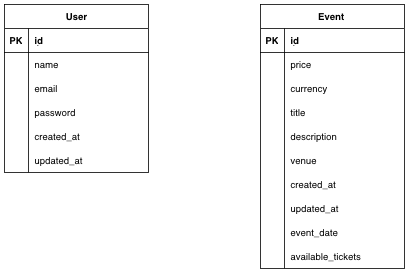

The diagram above was exported from draw.io. Its source (the exported page's mxGraphModel, read from the mxfile embedded in the PNG):
<mxGraphModel dx="1222" dy="826" grid="1" gridSize="10" guides="1" tooltips="1" connect="1" arrows="1" fold="1" page="1" pageScale="1" pageWidth="827" pageHeight="1169" math="0" shadow="0">
  <root>
    <mxCell id="0" />
    <mxCell id="1" parent="0" />
    <mxCell id="ssQbxZ0gong_H_799BQO-1" parent="1" style="shape=table;startSize=30;container=1;collapsible=1;childLayout=tableLayout;fixedRows=1;rowLines=0;fontStyle=1;align=center;resizeLast=1;html=1;" value="User" vertex="1">
      <mxGeometry height="210" width="180" x="80" y="40" as="geometry" />
    </mxCell>
    <mxCell id="ssQbxZ0gong_H_799BQO-2" parent="ssQbxZ0gong_H_799BQO-1" style="shape=tableRow;horizontal=0;startSize=0;swimlaneHead=0;swimlaneBody=0;fillColor=none;collapsible=0;dropTarget=0;points=[[0,0.5],[1,0.5]];portConstraint=eastwest;top=0;left=0;right=0;bottom=1;" value="" vertex="1">
      <mxGeometry height="30" width="180" y="30" as="geometry" />
    </mxCell>
    <mxCell id="ssQbxZ0gong_H_799BQO-3" parent="ssQbxZ0gong_H_799BQO-2" style="shape=partialRectangle;connectable=0;fillColor=none;top=0;left=0;bottom=0;right=0;fontStyle=1;overflow=hidden;whiteSpace=wrap;html=1;" value="PK" vertex="1">
      <mxGeometry height="30" width="30" as="geometry">
        <mxRectangle height="30" width="30" as="alternateBounds" />
      </mxGeometry>
    </mxCell>
    <mxCell id="ssQbxZ0gong_H_799BQO-4" parent="ssQbxZ0gong_H_799BQO-2" style="shape=partialRectangle;connectable=0;fillColor=none;top=0;left=0;bottom=0;right=0;align=left;spacingLeft=6;fontStyle=5;overflow=hidden;whiteSpace=wrap;html=1;" value="id" vertex="1">
      <mxGeometry height="30" width="150" x="30" as="geometry">
        <mxRectangle height="30" width="150" as="alternateBounds" />
      </mxGeometry>
    </mxCell>
    <mxCell id="ssQbxZ0gong_H_799BQO-5" parent="ssQbxZ0gong_H_799BQO-1" style="shape=tableRow;horizontal=0;startSize=0;swimlaneHead=0;swimlaneBody=0;fillColor=none;collapsible=0;dropTarget=0;points=[[0,0.5],[1,0.5]];portConstraint=eastwest;top=0;left=0;right=0;bottom=0;" value="" vertex="1">
      <mxGeometry height="30" width="180" y="60" as="geometry" />
    </mxCell>
    <mxCell id="ssQbxZ0gong_H_799BQO-6" parent="ssQbxZ0gong_H_799BQO-5" style="shape=partialRectangle;connectable=0;fillColor=none;top=0;left=0;bottom=0;right=0;editable=1;overflow=hidden;whiteSpace=wrap;html=1;" value="" vertex="1">
      <mxGeometry height="30" width="30" as="geometry">
        <mxRectangle height="30" width="30" as="alternateBounds" />
      </mxGeometry>
    </mxCell>
    <mxCell id="ssQbxZ0gong_H_799BQO-7" parent="ssQbxZ0gong_H_799BQO-5" style="shape=partialRectangle;connectable=0;fillColor=none;top=0;left=0;bottom=0;right=0;align=left;spacingLeft=6;overflow=hidden;whiteSpace=wrap;html=1;" value="name" vertex="1">
      <mxGeometry height="30" width="150" x="30" as="geometry">
        <mxRectangle height="30" width="150" as="alternateBounds" />
      </mxGeometry>
    </mxCell>
    <mxCell id="ssQbxZ0gong_H_799BQO-8" parent="ssQbxZ0gong_H_799BQO-1" style="shape=tableRow;horizontal=0;startSize=0;swimlaneHead=0;swimlaneBody=0;fillColor=none;collapsible=0;dropTarget=0;points=[[0,0.5],[1,0.5]];portConstraint=eastwest;top=0;left=0;right=0;bottom=0;" value="" vertex="1">
      <mxGeometry height="30" width="180" y="90" as="geometry" />
    </mxCell>
    <mxCell id="ssQbxZ0gong_H_799BQO-9" parent="ssQbxZ0gong_H_799BQO-8" style="shape=partialRectangle;connectable=0;fillColor=none;top=0;left=0;bottom=0;right=0;editable=1;overflow=hidden;whiteSpace=wrap;html=1;" value="" vertex="1">
      <mxGeometry height="30" width="30" as="geometry">
        <mxRectangle height="30" width="30" as="alternateBounds" />
      </mxGeometry>
    </mxCell>
    <mxCell id="ssQbxZ0gong_H_799BQO-10" parent="ssQbxZ0gong_H_799BQO-8" style="shape=partialRectangle;connectable=0;fillColor=none;top=0;left=0;bottom=0;right=0;align=left;spacingLeft=6;overflow=hidden;whiteSpace=wrap;html=1;" value="email" vertex="1">
      <mxGeometry height="30" width="150" x="30" as="geometry">
        <mxRectangle height="30" width="150" as="alternateBounds" />
      </mxGeometry>
    </mxCell>
    <mxCell id="ssQbxZ0gong_H_799BQO-11" parent="ssQbxZ0gong_H_799BQO-1" style="shape=tableRow;horizontal=0;startSize=0;swimlaneHead=0;swimlaneBody=0;fillColor=none;collapsible=0;dropTarget=0;points=[[0,0.5],[1,0.5]];portConstraint=eastwest;top=0;left=0;right=0;bottom=0;" value="" vertex="1">
      <mxGeometry height="30" width="180" y="120" as="geometry" />
    </mxCell>
    <mxCell id="ssQbxZ0gong_H_799BQO-12" parent="ssQbxZ0gong_H_799BQO-11" style="shape=partialRectangle;connectable=0;fillColor=none;top=0;left=0;bottom=0;right=0;editable=1;overflow=hidden;whiteSpace=wrap;html=1;" value="" vertex="1">
      <mxGeometry height="30" width="30" as="geometry">
        <mxRectangle height="30" width="30" as="alternateBounds" />
      </mxGeometry>
    </mxCell>
    <mxCell id="ssQbxZ0gong_H_799BQO-13" parent="ssQbxZ0gong_H_799BQO-11" style="shape=partialRectangle;connectable=0;fillColor=none;top=0;left=0;bottom=0;right=0;align=left;spacingLeft=6;overflow=hidden;whiteSpace=wrap;html=1;" value="password" vertex="1">
      <mxGeometry height="30" width="150" x="30" as="geometry">
        <mxRectangle height="30" width="150" as="alternateBounds" />
      </mxGeometry>
    </mxCell>
    <mxCell id="ssQbxZ0gong_H_799BQO-57" parent="ssQbxZ0gong_H_799BQO-1" style="shape=tableRow;horizontal=0;startSize=0;swimlaneHead=0;swimlaneBody=0;fillColor=none;collapsible=0;dropTarget=0;points=[[0,0.5],[1,0.5]];portConstraint=eastwest;top=0;left=0;right=0;bottom=0;" value="" vertex="1">
      <mxGeometry height="30" width="180" y="150" as="geometry" />
    </mxCell>
    <mxCell id="ssQbxZ0gong_H_799BQO-58" parent="ssQbxZ0gong_H_799BQO-57" style="shape=partialRectangle;connectable=0;fillColor=none;top=0;left=0;bottom=0;right=0;editable=1;overflow=hidden;" value="" vertex="1">
      <mxGeometry height="30" width="30" as="geometry">
        <mxRectangle height="30" width="30" as="alternateBounds" />
      </mxGeometry>
    </mxCell>
    <mxCell id="ssQbxZ0gong_H_799BQO-59" parent="ssQbxZ0gong_H_799BQO-57" style="shape=partialRectangle;connectable=0;fillColor=none;top=0;left=0;bottom=0;right=0;align=left;spacingLeft=6;overflow=hidden;" value="created_at" vertex="1">
      <mxGeometry height="30" width="150" x="30" as="geometry">
        <mxRectangle height="30" width="150" as="alternateBounds" />
      </mxGeometry>
    </mxCell>
    <mxCell id="ssQbxZ0gong_H_799BQO-14" parent="ssQbxZ0gong_H_799BQO-1" style="shape=tableRow;horizontal=0;startSize=0;swimlaneHead=0;swimlaneBody=0;fillColor=none;collapsible=0;dropTarget=0;points=[[0,0.5],[1,0.5]];portConstraint=eastwest;top=0;left=0;right=0;bottom=0;" value="" vertex="1">
      <mxGeometry height="30" width="180" y="180" as="geometry" />
    </mxCell>
    <mxCell id="ssQbxZ0gong_H_799BQO-15" parent="ssQbxZ0gong_H_799BQO-14" style="shape=partialRectangle;connectable=0;fillColor=none;top=0;left=0;bottom=0;right=0;editable=1;overflow=hidden;" value="" vertex="1">
      <mxGeometry height="30" width="30" as="geometry">
        <mxRectangle height="30" width="30" as="alternateBounds" />
      </mxGeometry>
    </mxCell>
    <mxCell id="ssQbxZ0gong_H_799BQO-16" parent="ssQbxZ0gong_H_799BQO-14" style="shape=partialRectangle;connectable=0;fillColor=none;top=0;left=0;bottom=0;right=0;align=left;spacingLeft=6;overflow=hidden;" value="updated_at" vertex="1">
      <mxGeometry height="30" width="150" x="30" as="geometry">
        <mxRectangle height="30" width="150" as="alternateBounds" />
      </mxGeometry>
    </mxCell>
    <mxCell id="ssQbxZ0gong_H_799BQO-17" parent="1" style="shape=table;startSize=30;container=1;collapsible=1;childLayout=tableLayout;fixedRows=1;rowLines=0;fontStyle=1;align=center;resizeLast=1;html=1;" value="Event&amp;nbsp;" vertex="1">
      <mxGeometry height="330" width="180" x="400" y="40" as="geometry" />
    </mxCell>
    <mxCell id="ssQbxZ0gong_H_799BQO-18" parent="ssQbxZ0gong_H_799BQO-17" style="shape=tableRow;horizontal=0;startSize=0;swimlaneHead=0;swimlaneBody=0;fillColor=none;collapsible=0;dropTarget=0;points=[[0,0.5],[1,0.5]];portConstraint=eastwest;top=0;left=0;right=0;bottom=1;" value="" vertex="1">
      <mxGeometry height="30" width="180" y="30" as="geometry" />
    </mxCell>
    <mxCell id="ssQbxZ0gong_H_799BQO-19" parent="ssQbxZ0gong_H_799BQO-18" style="shape=partialRectangle;connectable=0;fillColor=none;top=0;left=0;bottom=0;right=0;fontStyle=1;overflow=hidden;whiteSpace=wrap;html=1;" value="PK" vertex="1">
      <mxGeometry height="30" width="30" as="geometry">
        <mxRectangle height="30" width="30" as="alternateBounds" />
      </mxGeometry>
    </mxCell>
    <mxCell id="ssQbxZ0gong_H_799BQO-20" parent="ssQbxZ0gong_H_799BQO-18" style="shape=partialRectangle;connectable=0;fillColor=none;top=0;left=0;bottom=0;right=0;align=left;spacingLeft=6;fontStyle=5;overflow=hidden;whiteSpace=wrap;html=1;" value="id" vertex="1">
      <mxGeometry height="30" width="150" x="30" as="geometry">
        <mxRectangle height="30" width="150" as="alternateBounds" />
      </mxGeometry>
    </mxCell>
    <mxCell id="ssQbxZ0gong_H_799BQO-21" parent="ssQbxZ0gong_H_799BQO-17" style="shape=tableRow;horizontal=0;startSize=0;swimlaneHead=0;swimlaneBody=0;fillColor=none;collapsible=0;dropTarget=0;points=[[0,0.5],[1,0.5]];portConstraint=eastwest;top=0;left=0;right=0;bottom=0;" value="" vertex="1">
      <mxGeometry height="30" width="180" y="60" as="geometry" />
    </mxCell>
    <mxCell id="ssQbxZ0gong_H_799BQO-22" parent="ssQbxZ0gong_H_799BQO-21" style="shape=partialRectangle;connectable=0;fillColor=none;top=0;left=0;bottom=0;right=0;editable=1;overflow=hidden;whiteSpace=wrap;html=1;" value="" vertex="1">
      <mxGeometry height="30" width="30" as="geometry">
        <mxRectangle height="30" width="30" as="alternateBounds" />
      </mxGeometry>
    </mxCell>
    <mxCell id="ssQbxZ0gong_H_799BQO-23" parent="ssQbxZ0gong_H_799BQO-21" style="shape=partialRectangle;connectable=0;fillColor=none;top=0;left=0;bottom=0;right=0;align=left;spacingLeft=6;overflow=hidden;whiteSpace=wrap;html=1;" value="price&amp;nbsp;" vertex="1">
      <mxGeometry height="30" width="150" x="30" as="geometry">
        <mxRectangle height="30" width="150" as="alternateBounds" />
      </mxGeometry>
    </mxCell>
    <mxCell id="ssQbxZ0gong_H_799BQO-24" parent="ssQbxZ0gong_H_799BQO-17" style="shape=tableRow;horizontal=0;startSize=0;swimlaneHead=0;swimlaneBody=0;fillColor=none;collapsible=0;dropTarget=0;points=[[0,0.5],[1,0.5]];portConstraint=eastwest;top=0;left=0;right=0;bottom=0;" value="" vertex="1">
      <mxGeometry height="30" width="180" y="90" as="geometry" />
    </mxCell>
    <mxCell id="ssQbxZ0gong_H_799BQO-25" parent="ssQbxZ0gong_H_799BQO-24" style="shape=partialRectangle;connectable=0;fillColor=none;top=0;left=0;bottom=0;right=0;editable=1;overflow=hidden;whiteSpace=wrap;html=1;" value="" vertex="1">
      <mxGeometry height="30" width="30" as="geometry">
        <mxRectangle height="30" width="30" as="alternateBounds" />
      </mxGeometry>
    </mxCell>
    <mxCell id="ssQbxZ0gong_H_799BQO-26" parent="ssQbxZ0gong_H_799BQO-24" style="shape=partialRectangle;connectable=0;fillColor=none;top=0;left=0;bottom=0;right=0;align=left;spacingLeft=6;overflow=hidden;whiteSpace=wrap;html=1;" value="currency" vertex="1">
      <mxGeometry height="30" width="150" x="30" as="geometry">
        <mxRectangle height="30" width="150" as="alternateBounds" />
      </mxGeometry>
    </mxCell>
    <mxCell id="ssQbxZ0gong_H_799BQO-27" parent="ssQbxZ0gong_H_799BQO-17" style="shape=tableRow;horizontal=0;startSize=0;swimlaneHead=0;swimlaneBody=0;fillColor=none;collapsible=0;dropTarget=0;points=[[0,0.5],[1,0.5]];portConstraint=eastwest;top=0;left=0;right=0;bottom=0;" value="" vertex="1">
      <mxGeometry height="30" width="180" y="120" as="geometry" />
    </mxCell>
    <mxCell id="ssQbxZ0gong_H_799BQO-28" parent="ssQbxZ0gong_H_799BQO-27" style="shape=partialRectangle;connectable=0;fillColor=none;top=0;left=0;bottom=0;right=0;editable=1;overflow=hidden;whiteSpace=wrap;html=1;" value="" vertex="1">
      <mxGeometry height="30" width="30" as="geometry">
        <mxRectangle height="30" width="30" as="alternateBounds" />
      </mxGeometry>
    </mxCell>
    <mxCell id="ssQbxZ0gong_H_799BQO-29" parent="ssQbxZ0gong_H_799BQO-27" style="shape=partialRectangle;connectable=0;fillColor=none;top=0;left=0;bottom=0;right=0;align=left;spacingLeft=6;overflow=hidden;whiteSpace=wrap;html=1;" value="title" vertex="1">
      <mxGeometry height="30" width="150" x="30" as="geometry">
        <mxRectangle height="30" width="150" as="alternateBounds" />
      </mxGeometry>
    </mxCell>
    <mxCell id="ssQbxZ0gong_H_799BQO-37" parent="ssQbxZ0gong_H_799BQO-17" style="shape=tableRow;horizontal=0;startSize=0;swimlaneHead=0;swimlaneBody=0;fillColor=none;collapsible=0;dropTarget=0;points=[[0,0.5],[1,0.5]];portConstraint=eastwest;top=0;left=0;right=0;bottom=0;" value="" vertex="1">
      <mxGeometry height="30" width="180" y="150" as="geometry" />
    </mxCell>
    <mxCell id="ssQbxZ0gong_H_799BQO-38" parent="ssQbxZ0gong_H_799BQO-37" style="shape=partialRectangle;connectable=0;fillColor=none;top=0;left=0;bottom=0;right=0;editable=1;overflow=hidden;" value="" vertex="1">
      <mxGeometry height="30" width="30" as="geometry">
        <mxRectangle height="30" width="30" as="alternateBounds" />
      </mxGeometry>
    </mxCell>
    <mxCell id="ssQbxZ0gong_H_799BQO-39" parent="ssQbxZ0gong_H_799BQO-37" style="shape=partialRectangle;connectable=0;fillColor=none;top=0;left=0;bottom=0;right=0;align=left;spacingLeft=6;overflow=hidden;" value="description " vertex="1">
      <mxGeometry height="30" width="150" x="30" as="geometry">
        <mxRectangle height="30" width="150" as="alternateBounds" />
      </mxGeometry>
    </mxCell>
    <mxCell id="ssQbxZ0gong_H_799BQO-47" parent="ssQbxZ0gong_H_799BQO-17" style="shape=tableRow;horizontal=0;startSize=0;swimlaneHead=0;swimlaneBody=0;fillColor=none;collapsible=0;dropTarget=0;points=[[0,0.5],[1,0.5]];portConstraint=eastwest;top=0;left=0;right=0;bottom=0;" value="" vertex="1">
      <mxGeometry height="30" width="180" y="180" as="geometry" />
    </mxCell>
    <mxCell id="ssQbxZ0gong_H_799BQO-48" parent="ssQbxZ0gong_H_799BQO-47" style="shape=partialRectangle;connectable=0;fillColor=none;top=0;left=0;bottom=0;right=0;editable=1;overflow=hidden;" value="" vertex="1">
      <mxGeometry height="30" width="30" as="geometry">
        <mxRectangle height="30" width="30" as="alternateBounds" />
      </mxGeometry>
    </mxCell>
    <mxCell id="ssQbxZ0gong_H_799BQO-49" parent="ssQbxZ0gong_H_799BQO-47" style="shape=partialRectangle;connectable=0;fillColor=none;top=0;left=0;bottom=0;right=0;align=left;spacingLeft=6;overflow=hidden;" value="venue" vertex="1">
      <mxGeometry height="30" width="150" x="30" as="geometry">
        <mxRectangle height="30" width="150" as="alternateBounds" />
      </mxGeometry>
    </mxCell>
    <mxCell id="ssQbxZ0gong_H_799BQO-34" parent="ssQbxZ0gong_H_799BQO-17" style="shape=tableRow;horizontal=0;startSize=0;swimlaneHead=0;swimlaneBody=0;fillColor=none;collapsible=0;dropTarget=0;points=[[0,0.5],[1,0.5]];portConstraint=eastwest;top=0;left=0;right=0;bottom=0;" value="" vertex="1">
      <mxGeometry height="30" width="180" y="210" as="geometry" />
    </mxCell>
    <mxCell id="ssQbxZ0gong_H_799BQO-35" parent="ssQbxZ0gong_H_799BQO-34" style="shape=partialRectangle;connectable=0;fillColor=none;top=0;left=0;bottom=0;right=0;editable=1;overflow=hidden;" value="" vertex="1">
      <mxGeometry height="30" width="30" as="geometry">
        <mxRectangle height="30" width="30" as="alternateBounds" />
      </mxGeometry>
    </mxCell>
    <mxCell id="ssQbxZ0gong_H_799BQO-36" parent="ssQbxZ0gong_H_799BQO-34" style="shape=partialRectangle;connectable=0;fillColor=none;top=0;left=0;bottom=0;right=0;align=left;spacingLeft=6;overflow=hidden;" value="created_at" vertex="1">
      <mxGeometry height="30" width="150" x="30" as="geometry">
        <mxRectangle height="30" width="150" as="alternateBounds" />
      </mxGeometry>
    </mxCell>
    <mxCell id="ssQbxZ0gong_H_799BQO-54" parent="ssQbxZ0gong_H_799BQO-17" style="shape=tableRow;horizontal=0;startSize=0;swimlaneHead=0;swimlaneBody=0;fillColor=none;collapsible=0;dropTarget=0;points=[[0,0.5],[1,0.5]];portConstraint=eastwest;top=0;left=0;right=0;bottom=0;" value="" vertex="1">
      <mxGeometry height="30" width="180" y="240" as="geometry" />
    </mxCell>
    <mxCell id="ssQbxZ0gong_H_799BQO-55" parent="ssQbxZ0gong_H_799BQO-54" style="shape=partialRectangle;connectable=0;fillColor=none;top=0;left=0;bottom=0;right=0;editable=1;overflow=hidden;" value="" vertex="1">
      <mxGeometry height="30" width="30" as="geometry">
        <mxRectangle height="30" width="30" as="alternateBounds" />
      </mxGeometry>
    </mxCell>
    <mxCell id="ssQbxZ0gong_H_799BQO-56" parent="ssQbxZ0gong_H_799BQO-54" style="shape=partialRectangle;connectable=0;fillColor=none;top=0;left=0;bottom=0;right=0;align=left;spacingLeft=6;overflow=hidden;" value="updated_at" vertex="1">
      <mxGeometry height="30" width="150" x="30" as="geometry">
        <mxRectangle height="30" width="150" as="alternateBounds" />
      </mxGeometry>
    </mxCell>
    <mxCell id="ssQbxZ0gong_H_799BQO-60" parent="ssQbxZ0gong_H_799BQO-17" style="shape=tableRow;horizontal=0;startSize=0;swimlaneHead=0;swimlaneBody=0;fillColor=none;collapsible=0;dropTarget=0;points=[[0,0.5],[1,0.5]];portConstraint=eastwest;top=0;left=0;right=0;bottom=0;" value="" vertex="1">
      <mxGeometry height="30" width="180" y="270" as="geometry" />
    </mxCell>
    <mxCell id="ssQbxZ0gong_H_799BQO-61" parent="ssQbxZ0gong_H_799BQO-60" style="shape=partialRectangle;connectable=0;fillColor=none;top=0;left=0;bottom=0;right=0;editable=1;overflow=hidden;" value="" vertex="1">
      <mxGeometry height="30" width="30" as="geometry">
        <mxRectangle height="30" width="30" as="alternateBounds" />
      </mxGeometry>
    </mxCell>
    <mxCell id="ssQbxZ0gong_H_799BQO-62" parent="ssQbxZ0gong_H_799BQO-60" style="shape=partialRectangle;connectable=0;fillColor=none;top=0;left=0;bottom=0;right=0;align=left;spacingLeft=6;overflow=hidden;" value="event_date" vertex="1">
      <mxGeometry height="30" width="150" x="30" as="geometry">
        <mxRectangle height="30" width="150" as="alternateBounds" />
      </mxGeometry>
    </mxCell>
    <mxCell id="ssQbxZ0gong_H_799BQO-40" parent="ssQbxZ0gong_H_799BQO-17" style="shape=tableRow;horizontal=0;startSize=0;swimlaneHead=0;swimlaneBody=0;fillColor=none;collapsible=0;dropTarget=0;points=[[0,0.5],[1,0.5]];portConstraint=eastwest;top=0;left=0;right=0;bottom=0;" value="" vertex="1">
      <mxGeometry height="30" width="180" y="300" as="geometry" />
    </mxCell>
    <mxCell id="ssQbxZ0gong_H_799BQO-41" parent="ssQbxZ0gong_H_799BQO-40" style="shape=partialRectangle;connectable=0;fillColor=none;top=0;left=0;bottom=0;right=0;editable=1;overflow=hidden;" value="" vertex="1">
      <mxGeometry height="30" width="30" as="geometry">
        <mxRectangle height="30" width="30" as="alternateBounds" />
      </mxGeometry>
    </mxCell>
    <mxCell id="ssQbxZ0gong_H_799BQO-42" parent="ssQbxZ0gong_H_799BQO-40" style="shape=partialRectangle;connectable=0;fillColor=none;top=0;left=0;bottom=0;right=0;align=left;spacingLeft=6;overflow=hidden;" value="available_tickets" vertex="1">
      <mxGeometry height="30" width="150" x="30" as="geometry">
        <mxRectangle height="30" width="150" as="alternateBounds" />
      </mxGeometry>
    </mxCell>
  </root>
</mxGraphModel>